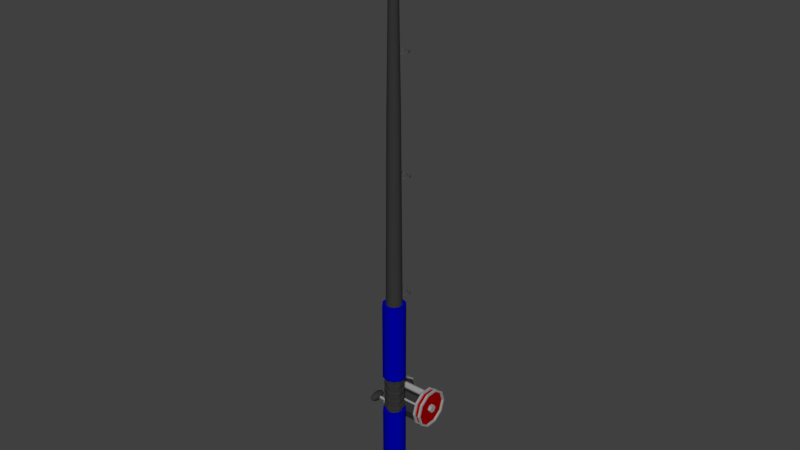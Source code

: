 # Source: fishing_pole_2.blend  (saved by Blender 2.79.0; exported with 4.5.12 LTS)
import bpy
from mathutils import Matrix  # noqa: F401  (used for matrix-valued properties, if any)

bpy.ops.wm.read_factory_settings(use_empty=True)
scene = bpy.context.scene
scene.name = 'Scene'

# ---- collections
col_collection_1 = bpy.data.collections.new('Collection 1'); scene.collection.children.link(col_collection_1)
col_collection_3 = bpy.data.collections.new('Collection 3'); scene.collection.children.link(col_collection_3)

# ---- materials (node trees are filled in below, after node groups)
mat_dgrey = bpy.data.materials.new('dgrey')
mat_dgrey.alpha_threshold = 0.0
mat_dgrey.use_transparent_shadow = False
mat_dgrey.diffuse_color = (0.03583, 0.03583, 0.03583, 1.0)
mat_dgrey.roughness = 0.5
mat_dred = bpy.data.materials.new('dred')
mat_dred.alpha_threshold = 0.0
mat_dred.use_transparent_shadow = False
mat_dred.diffuse_color = (0.3299, 0.0, 0.0, 1.0)
mat_dred.roughness = 0.5
mat_grey = bpy.data.materials.new('grey')
mat_grey.alpha_threshold = 0.0
mat_grey.use_transparent_shadow = False
mat_grey.diffuse_color = (0.3299, 0.3299, 0.3299, 1.0)
mat_grey.roughness = 0.5
mat_blue = bpy.data.materials.new('blue')
mat_blue.alpha_threshold = 0.0
mat_blue.use_transparent_shadow = False
mat_blue.diffuse_color = (0.0, 0.0005121, 0.3694, 1.0)
mat_blue.roughness = 0.5
mat_dgrey_001 = bpy.data.materials.new('dgrey.001')
mat_dgrey_001.alpha_threshold = 0.0
mat_dgrey_001.use_transparent_shadow = False
mat_dgrey_001.diffuse_color = (0.07837, 0.07837, 0.07837, 1.0)
mat_dgrey_001.roughness = 0.5

# ---- material node trees

# ---- world
world_world = bpy.data.worlds.new('World'); scene.world = world_world
world_world.color = (0.05088, 0.05088, 0.05088)
world_world.use_sun_shadow = False
world_world.sun_shadow_jitter_overblur = 0.0
world_world.cycles.sampling_method = 'MANUAL'

# ---- meshes
me_cylinder_003 = bpy.data.meshes.new('Cylinder.003')
me_cylinder_003.from_pydata([(0.76, -0.5084, -0.2143), (0.76, -0.5279, -0.2104), (0.7492, -0.5299, -0.1957), (0.7492, -0.5082, -0.2031), (0.7492, -0.5299, 0.06142), (0.76, -0.5279, 0.07611), (0.76, -0.5084, 0.08002), (0.7492, -0.5082, 0.06884), (0.76, -0.3229, -0.1729), (0.7492, -0.3231, -0.1618), (0.7492, -0.3014, -0.1616), (0.76, -0.3016, -0.1727), (0.76, -0.3229, 0.03862), (0.76, -0.3025, 0.03156), (0.7492, -0.3014, 0.01901), (0.7492, -0.3231, 0.02756), (0.7945, -0.5084, -0.2143), (0.8054, -0.5082, -0.2031), (0.8054, -0.5299, -0.1957), (0.7945, -0.5279, -0.2104), (0.7945, -0.5084, 0.08002), (0.7945, -0.5279, 0.07611), (0.8054, -0.5299, 0.06142), (0.8054, -0.5082, 0.06884), (0.7945, -0.3016, -0.1727), (0.8054, -0.3014, -0.1616), (0.8054, -0.3231, -0.1618), (0.7945, -0.3229, -0.1729), (0.7945, -0.3025, 0.03156), (0.7945, -0.3229, 0.03862), (0.8054, -0.3231, 0.02756), (0.8054, -0.3014, 0.01901), (0.7492, -0.6294, -0.1253), (0.76, -0.6314, -0.1372), (0.76, -0.6402, -0.1201), (0.7492, -0.6294, -0.008945), (0.76, -0.6402, -0.01418), (0.76, -0.6314, 0.002938), (0.8054, -0.6294, -0.008945), (0.7945, -0.6314, 0.002938), (0.7945, -0.6402, -0.01418), (0.8054, -0.6294, -0.1253), (0.7945, -0.6402, -0.1201), (0.7945, -0.6314, -0.1372), (0.749, -0.1518, -0.1931), (0.7598, -0.1523, -0.2043), (0.76, -0.1733, -0.1989), (0.7492, -0.1735, -0.1878), (0.7492, -0.1518, -0.05708), (0.7492, -0.1735, -0.04236), (0.76, -0.1725, -0.03084), (0.76, -0.154, -0.04199), (0.7944, -0.1523, -0.2043), (0.8052, -0.1518, -0.1931), (0.8054, -0.1735, -0.1878), (0.7945, -0.1733, -0.1989), (0.7945, -0.154, -0.04199), (0.7945, -0.1725, -0.03084), (0.8054, -0.1735, -0.04236), (0.8054, -0.1518, -0.05708), (0.7471, -0.01438, -0.2356), (0.7577, -0.003615, -0.2412), (0.7575, -0.02281, -0.2443), (0.7488, 0.03833, -0.1979), (0.76, 0.04806, -0.1916), (0.7597, 0.04795, -0.2044), (0.792, -0.02281, -0.2443), (0.7922, -0.003615, -0.2412), (0.8034, -0.01438, -0.2356), (0.7945, 0.04806, -0.1916), (0.805, 0.03833, -0.1979), (0.7942, 0.04795, -0.2044), (0.7624, -0.02345, -0.1967), (1.074, -0.02345, -0.1967), (0.7624, -0.05962, -0.2176), (1.074, -0.05962, -0.2176), (0.7624, -0.0958, -0.1967), (1.074, -0.0958, -0.1967), (0.7624, -0.0958, -0.1549), (1.074, -0.0958, -0.1549), (0.7624, -0.05962, -0.1341), (1.074, -0.05962, -0.1341), (0.7624, -0.02345, -0.1549), (1.074, -0.02345, -0.1549)], [], [(1, 19, 43, 33), (13, 28, 57, 50), (18, 22, 38, 41), (10, 14, 49, 47), (3, 7, 15, 9), (21, 5, 37, 39), (44, 48, 63, 60), (31, 25, 54, 58), (29, 12, 6, 20), (4, 2, 32, 35), (59, 53, 68, 70), (26, 30, 23, 17), (24, 11, 46, 55), (42, 40, 36, 34), (52, 45, 62, 66), (61, 65, 71, 67), (51, 56, 69, 64), (0, 1, 2, 3), (4, 5, 6, 7), (8, 9, 10, 11), (12, 13, 14, 15), (16, 17, 18, 19), (20, 21, 22, 23), (24, 25, 26, 27), (28, 29, 30, 31), (32, 33, 34), (35, 36, 37), (38, 39, 40), (41, 42, 43), (44, 45, 46, 47), (48, 49, 50, 51), (52, 53, 54, 55), (56, 57, 58, 59), (60, 61, 62), (63, 64, 65), (66, 67, 68), (69, 70, 71), (8, 0, 3, 9), (2, 4, 7, 3), (6, 12, 15, 7), (14, 10, 9, 15), (27, 8, 11, 24), (12, 29, 28, 13), (30, 26, 25, 31), (16, 27, 26, 17), (29, 20, 23, 30), (22, 18, 17, 23), (0, 16, 19, 1), (20, 6, 5, 21), (34, 36, 35, 32), (40, 42, 41, 38), (33, 43, 42, 34), (39, 37, 36, 40), (4, 35, 37, 5), (38, 22, 21, 39), (43, 19, 18, 41), (1, 33, 32, 2), (48, 44, 47, 49), (55, 46, 45, 52), (50, 57, 56, 51), (58, 54, 53, 59), (10, 47, 46, 11), (54, 25, 24, 55), (31, 58, 57, 28), (49, 14, 13, 50), (65, 61, 60, 63), (66, 62, 61, 67), (64, 69, 71, 65), (70, 68, 67, 71), (59, 70, 69, 56), (63, 48, 51, 64), (62, 45, 44, 60), (52, 66, 68, 53), (8, 27, 16, 0), (72, 73, 75, 74), (74, 75, 77, 76), (76, 77, 79, 78), (78, 79, 81, 80), (75, 73, 83, 81, 79, 77), (80, 81, 83, 82), (82, 83, 73, 72)])
me_cylinder_003.polygons.foreach_set('material_index', [2, 2, 2, 2, 2, 2, 2, 2, 2, 2, 2, 2, 2, 2, 2, 2, 2, 2, 2, 2, 2, 2, 2, 2, 2, 2, 2, 2, 2, 2, 2, 2, 2, 2, 2, 2, 2, 2, 2, 2, 2, 2, 2, 2, 2, 2, 2, 2, 2, 2, 2, 2, 2, 2, 2, 2, 2, 2, 2, 2, 2, 2, 2, 2, 2, 2, 2, 2, 2, 2, 2, 2, 2, 2, 2, 2, 2, 2, 2, 2, 2])
me_cylinder_003.materials.append(mat_dgrey)
me_cylinder_003.materials.append(mat_dred)
me_cylinder_003.materials.append(mat_grey)
me_cylinder_003.use_remesh_preserve_volume = False
me_cylinder_003.use_remesh_preserve_attributes = False
me_cylinder_003.use_mirror_vertex_groups = False
me_cylinder_003.update()
me_cylinder_001 = bpy.data.meshes.new('Cylinder.001')
me_cylinder_001.from_pydata([(-0.4277, 0.128, 6.213e-08), (0.4277, 0.128, -8.106e-10), (-0.4277, 0.02716, -0.3104), (0.4277, 0.02716, -0.3104), (-0.4277, -0.2368, -0.5022), (0.4277, -0.2368, -0.5022), (-0.4277, -0.5632, -0.5022), (0.4277, -0.5632, -0.5022), (-0.4277, -0.8272, -0.3104), (0.4277, -0.8272, -0.3104), (-0.4277, -0.928, 6.213e-08), (0.4277, -0.928, 3.066e-08), (-0.4277, -0.8272, 0.3104), (0.4277, -0.8272, 0.3104), (-0.4277, -0.5632, 0.5022), (0.4277, -0.5632, 0.5022), (-0.4277, -0.2368, 0.5022), (0.4277, -0.2368, 0.5022), (-0.4277, 0.02716, 0.3104), (0.4277, 0.02716, 0.3104), (-0.6672, 0.128, 6.213e-08), (-0.6672, 0.02716, -0.3104), (0.6672, 0.02716, -0.3104), (0.6672, 0.128, -8.106e-10), (-0.6672, -0.2368, -0.5022), (0.6672, -0.2368, -0.5022), (-0.6672, -0.5632, -0.5022), (0.6672, -0.5632, -0.5022), (-0.6672, -0.8272, -0.3104), (0.6672, -0.8272, -0.3104), (-0.6672, -0.928, 6.213e-08), (0.6672, -0.928, 3.066e-08), (-0.6672, -0.8272, 0.3104), (0.6672, -0.8272, 0.3104), (-0.6672, -0.5632, 0.5022), (0.6672, -0.5632, 0.5022), (-0.6672, -0.2368, 0.5022), (0.6672, -0.2368, 0.5022), (-0.6672, 0.02716, 0.3104), (0.6672, 0.02716, 0.3104), (-0.6033, 0.128, 6.213e-08), (-0.4915, 0.128, 6.213e-08), (-0.6033, -0.928, 6.213e-08), (-0.4915, -0.928, 6.213e-08), (-0.4915, -0.8272, 0.3104), (-0.6033, -0.8272, 0.3104), (-0.6033, -0.5632, 0.5022), (-0.4915, -0.5632, 0.5022), (-0.4915, 0.02716, -0.3104), (-0.6033, 0.02716, -0.3104), (-0.6033, -0.2368, -0.5022), (-0.4915, -0.2368, -0.5022), (-0.4915, -0.2368, 0.5022), (-0.6033, -0.2368, 0.5022), (-0.6033, 0.02716, 0.3104), (-0.4915, 0.02716, 0.3104), (-0.4915, -0.5632, -0.5022), (-0.6033, -0.5632, -0.5022), (-0.6033, -0.8272, -0.3104), (-0.4915, -0.8272, -0.3104), (0.4915, -0.928, 3.066e-08), (0.6033, -0.928, 3.066e-08), (0.6033, -0.8272, 0.3104), (0.4915, -0.8272, 0.3104), (0.4915, -0.5632, -0.5022), (0.6033, -0.5632, -0.5022), (0.6033, -0.8272, -0.3104), (0.4915, -0.8272, -0.3104), (0.4915, -0.2368, 0.5022), (0.6033, -0.2368, 0.5022), (0.6033, 0.02716, 0.3104), (0.4915, 0.02716, 0.3104), (0.4915, 0.02716, -0.3104), (0.6033, 0.02716, -0.3104), (0.6033, -0.2368, -0.5022), (0.4915, -0.2368, -0.5022), (0.6033, -0.5632, 0.5022), (0.4915, -0.5632, 0.5022), (0.6033, 0.128, -8.106e-10), (0.4915, 0.128, -8.106e-10), (-0.4277, 0.1808, 6.835e-08), (-0.4277, 0.06988, -0.3414), (0.4277, 0.06988, -0.3414), (0.4277, 0.1808, -8.907e-10), (-0.6033, -0.8699, 0.3414), (-0.6033, -0.9808, 6.835e-08), (-0.4277, -0.2205, -0.5524), (0.4277, -0.2205, -0.5524), (-0.6033, 0.06988, -0.3414), (-0.6033, 0.1808, 6.835e-08), (-0.4277, -0.5795, -0.5524), (0.4277, -0.5795, -0.5524), (-0.6033, -0.2205, 0.5524), (-0.6033, -0.5795, 0.5524), (-0.4277, -0.8699, -0.3414), (0.4277, -0.8699, -0.3414), (-0.6033, -0.5795, -0.5524), (-0.6033, -0.2205, -0.5524), (-0.4277, -0.9808, 6.835e-08), (0.4277, -0.9808, 3.373e-08), (-0.6033, 0.06988, 0.3414), (-0.4277, -0.8699, 0.3414), (0.4277, -0.8699, 0.3414), (-0.4915, -0.2205, -0.5524), (-0.4915, 0.06988, -0.3414), (-0.4277, -0.5795, 0.5524), (0.4277, -0.5795, 0.5524), (-0.4915, 0.06988, 0.3414), (-0.4915, -0.2205, 0.5524), (-0.4277, -0.2205, 0.5524), (0.4277, -0.2205, 0.5524), (-0.4277, 0.06988, 0.3414), (0.4277, 0.06988, 0.3414), (-0.6033, -0.8699, -0.3414), (-0.6672, 0.1808, 6.835e-08), (-0.6672, 0.06988, -0.3414), (0.6672, 0.06988, -0.3414), (0.6672, 0.1808, -8.907e-10), (-0.6672, -0.2205, -0.5524), (0.6672, -0.2205, -0.5524), (-0.6672, -0.5795, -0.5524), (0.6672, -0.5795, -0.5524), (-0.6672, -0.8699, -0.3414), (0.6672, -0.8699, -0.3414), (-0.6672, -0.9808, 6.835e-08), (0.6672, -0.9808, 3.373e-08), (-0.6672, -0.8699, 0.3414), (0.6672, -0.8699, 0.3414), (-0.6672, -0.5795, 0.5524), (0.6672, -0.5795, 0.5524), (-0.6672, -0.2205, 0.5524), (0.6672, -0.2205, 0.5524), (-0.6672, 0.06988, 0.3414), (0.6672, 0.06988, 0.3414), (0.6033, -0.9808, 3.373e-08), (0.4915, -0.8699, 0.3414), (-0.4915, -0.5795, -0.5524), (0.6033, -0.5795, -0.5524), (0.4915, -0.8699, -0.3414), (0.6033, -0.2205, 0.5524), (0.4915, 0.06988, 0.3414), (-0.4915, -0.8699, 0.3414), (0.6033, 0.06988, -0.3414), (0.4915, -0.2205, -0.5524), (0.4915, -0.5795, 0.5524), (0.4915, 0.1808, -8.907e-10), (-0.4915, -0.8699, -0.3414), (-0.4915, -0.9808, 6.835e-08), (-0.4915, -0.5795, 0.5524), (-0.4915, 0.1808, 6.835e-08), (0.4915, -0.9808, 3.373e-08), (0.6033, -0.8699, 0.3414), (0.4915, -0.5795, -0.5524), (0.6033, -0.8699, -0.3414), (0.4915, -0.2205, 0.5524), (0.6033, 0.06988, 0.3414), (0.4915, 0.06988, -0.3414), (0.6033, -0.2205, -0.5524), (0.6033, -0.5795, 0.5524), (0.6033, 0.1808, -8.907e-10), (-0.5, -0.3, 0.4), (0.5, -0.3, 0.4), (-0.5, -0.3293, 0.3293), (0.5, -0.3293, 0.3293), (-0.5, -0.4, 0.3), (0.5, -0.4, 0.3), (-0.5, -0.4707, 0.3293), (0.5, -0.4707, 0.3293), (-0.5, -0.5, 0.4), (0.5, -0.5, 0.4), (-0.5, -0.4707, 0.4707), (0.5, -0.4707, 0.4707), (-0.5, -0.4, 0.5), (0.5, -0.4, 0.5), (-0.5, -0.3293, 0.4707), (0.5, -0.3293, 0.4707), (-0.5, -0.23, -1.321e-08), (0.5, -0.23, 1.321e-08), (-0.5, -0.2798, -0.1237), (0.5, -0.2798, -0.1237), (-0.5, -0.4, -0.175), (0.5, -0.4, -0.175), (-0.5, -0.5202, -0.1237), (0.5, -0.5202, -0.1237), (-0.5, -0.57, 2.087e-09), (0.5, -0.57, 2.851e-08), (-0.5, -0.5202, 0.1237), (0.5, -0.5202, 0.1237), (-0.5, -0.4, 0.175), (0.5, -0.4, 0.175), (-0.5, -0.2798, 0.1237), (0.5, -0.2798, 0.1237), (0.5, -0.7293, 0.07071), (-0.5, -0.7293, 0.07071), (0.5, -0.8, 0.1), (-0.5, -0.8, 0.1), (0.5, -0.8707, 0.07071), (-0.5, -0.8707, 0.07071), (0.5, -0.9, 1.629e-08), (-0.5, -0.9, 1.192e-09), (0.5, -0.8707, -0.07071), (-0.5, -0.8707, -0.07071), (0.5, -0.8, -0.1), (-0.5, -0.8, -0.1), (0.5, -0.7293, -0.07071), (-0.5, -0.7293, -0.07071), (0.5, -0.7, 7.55e-09), (-0.5, -0.7, -7.55e-09), (-0.6033, 0.0438, 0.2591), (-0.6672, 0.0438, 0.2591), (0.6672, 0.0438, 0.2591), (-0.4915, 0.0438, 0.2591), (0.4915, 0.0438, 0.2591), (0.6033, 0.0438, 0.2591), (-0.6033, 0.08818, 0.285), (-0.4277, 0.08818, 0.285), (0.4277, 0.08818, 0.285), (-0.6672, 0.08818, 0.285), (0.6672, 0.08818, 0.285), (-0.4915, 0.08818, 0.285), (0.4915, 0.08818, 0.285), (0.6033, 0.08818, 0.285), (-0.6033, -0.5025, -0.5022), (-0.6672, -0.5025, -0.5022), (0.6672, -0.5025, -0.5022), (-0.4915, -0.5025, -0.5022), (0.4915, -0.5025, -0.5022), (0.6033, -0.5025, -0.5022), (-0.4277, -0.5128, -0.5524), (0.4277, -0.5128, -0.5524), (-0.6033, -0.5128, -0.5524), (-0.6672, -0.5128, -0.5524), (0.6672, -0.5128, -0.5524), (-0.4915, -0.5128, -0.5524), (0.4915, -0.5128, -0.5524), (0.6033, -0.5128, -0.5524), (-0.3942, -0.2346, -0.5091), (0.3942, -0.2346, -0.5091), (-0.3942, 0.03308, -0.3146), (0.3942, 0.03308, -0.3146), (-0.3942, 0.1353, 6.299e-08), (0.3942, 0.1353, -8.209e-10), (0.3942, -0.504, -0.5091), (-0.3942, 0.04995, 0.2627), (0.3942, 0.04995, 0.2627), (-0.3942, -0.504, -0.5091), (-0.6092, 0.128, 6.213e-08), (-0.6092, 0.02716, -0.3104), (0.6092, 0.02716, -0.3104), (0.6092, 0.128, -8.106e-10), (-0.6092, -0.2368, -0.5022), (0.6092, -0.2368, -0.5022), (-0.6092, -0.5025, -0.5022), (-0.6092, -0.5632, -0.5022), (0.6092, -0.5025, -0.5022), (-0.6092, -0.8272, -0.3104), (0.6092, -0.8272, -0.3104), (0.6092, -0.5632, -0.5022), (-0.6092, -0.928, 6.213e-08), (0.6092, -0.928, 3.066e-08), (-0.6092, -0.8272, 0.3104), (0.6092, -0.8272, 0.3104), (-0.6092, -0.5632, 0.5022), (0.6092, -0.5632, 0.5022), (-0.6092, -0.2368, 0.5022), (0.6092, -0.2368, 0.5022), (-0.6092, 0.02716, 0.3104), (0.6092, 0.02716, 0.3104), (-0.6092, 0.0438, 0.2591), (0.6092, 0.0438, 0.2591), (0.464, -0.809, -0.06979), (0.464, -0.809, 0.06979), (0.4639, -0.6045, -0.1981), (0.4639, -0.6045, 0.1981), (0.4639, -0.4599, -0.2277), (0.4639, -0.4599, 0.2277), (0.4639, -0.243, -0.2277), (0.4639, -0.243, 0.2277), (0.4639, -0.06083, -0.1175), (0.4639, -0.06083, 0.1175), (0.6007, -0.4145, -0.06712), (0.8537, -0.4145, -0.06712), (0.6007, -0.4653, -0.1552), (0.8537, -0.4653, -0.1552), (0.6007, -0.567, -0.1552), (0.8537, -0.567, -0.1552), (0.6007, -0.6179, -0.06712), (0.8537, -0.6179, -0.06712), (0.6007, -0.567, 0.02098), (0.8537, -0.567, 0.02098), (0.6007, -0.4653, 0.02098), (0.8537, -0.4653, 0.02098), (-0.377, 0.128, 6.213e-08), (-0.377, 0.02716, -0.3104), (0.377, 0.02716, -0.3104), (0.377, 0.128, -8.106e-10), (-0.377, -0.2368, -0.5022), (0.377, -0.2368, -0.5022), (-0.377, -0.5632, -0.5022), (0.377, -0.5632, -0.5022), (-0.377, -0.8272, -0.3104), (0.377, -0.8272, -0.3104), (-0.377, -0.928, 6.213e-08), (0.377, -0.928, 3.066e-08), (-0.377, -0.8272, 0.3104), (0.377, -0.8272, 0.3104), (-0.377, -0.5632, 0.5022), (0.377, -0.5632, 0.5022), (-0.377, -0.2368, 0.5022), (0.377, -0.2368, 0.5022), (-0.377, 0.02716, 0.3104), (0.377, 0.02716, 0.3104), (-0.7061, -0.2817, 0.0), (-0.575, -0.2817, 0.0), (-0.7061, -0.3409, -0.1025), (-0.575, -0.3409, -0.1025), (-0.7061, -0.4592, -0.1025), (-0.575, -0.4592, -0.1025), (-0.7061, -0.5183, 1.194e-08), (-0.575, -0.5183, 1.194e-08), (-0.7061, -0.4591, 0.1025), (-0.575, -0.4591, 0.1025), (-0.7061, -0.3409, 0.1025), (-0.575, -0.3409, 0.1025), (0.7167, -0.7716, -0.05249), (0.6792, -0.809, -0.06979), (0.6792, -0.809, 0.06979), (0.7167, -0.7716, 0.05249), (0.6791, -0.6045, -0.1981), (0.7166, -0.6045, -0.1573), (0.7166, -0.6045, 0.1573), (0.6791, -0.6045, 0.1981), (0.6791, -0.4599, -0.2277), (0.7166, -0.4599, -0.1869), (0.7166, -0.4599, 0.1869), (0.6791, -0.4599, 0.2277), (0.6791, -0.243, -0.2277), (0.7166, -0.243, -0.1869), (0.7166, -0.243, 0.1869), (0.6791, -0.243, 0.2277), (0.7166, -0.09828, -0.09937), (0.6791, -0.06083, -0.1175), (0.7166, -0.09828, 0.09937), (0.6791, -0.06083, 0.1175)], [(87, 5), (4, 86), (273, 272), (275, 274), (277, 276)], [(52, 55, 54, 53), (32, 30, 124, 126), (47, 52, 53, 46), (27, 224, 254, 257), (225, 51, 103, 233), (8, 10, 98, 94), (29, 31, 125, 123), (48, 51, 50, 49), (222, 57, 96, 230), (5, 7, 299, 297), (2, 0, 292, 293), (30, 28, 122, 124), (34, 36, 264, 262), (44, 47, 46, 45), (9, 7, 91, 95), (27, 29, 123, 121), (6, 8, 94, 90), (28, 26, 120, 122), (46, 53, 92, 93), (224, 27, 121, 232), (49, 50, 97, 88), (6, 90, 91, 7), (62, 61, 134, 151), (223, 24, 118, 231), (211, 55, 107, 219), (229, 91, 90, 228), (60, 63, 135, 150), (22, 25, 119, 116), (40, 49, 88, 89), (66, 65, 137, 153), (24, 21, 115, 118), (0, 2, 3, 1), (64, 67, 138, 152), (59, 43, 42, 58), (23, 22, 116, 117), (41, 48, 49, 40), (2, 4, 5, 3), (70, 69, 139, 155), (211, 41, 40, 208), (43, 44, 45, 42), (21, 20, 114, 115), (56, 59, 58, 57), (42, 45, 84, 85), (225, 56, 57, 222), (68, 71, 140, 154), (72, 79, 78, 73), (4, 6, 7, 5), (68, 77, 76, 69), (47, 44, 141, 148), (226, 75, 74, 227), (74, 73, 142, 157), (212, 71, 70, 213), (229, 228, 245, 242), (60, 67, 66, 61), (43, 59, 146, 147), (77, 63, 62, 76), (216, 83, 241, 244), (75, 72, 73, 74), (72, 75, 143, 156), (71, 68, 69, 70), (57, 58, 113, 96), (67, 64, 65, 66), (58, 42, 85, 113), (63, 60, 61, 62), (81, 86, 103, 104), (109, 111, 107, 108), (228, 90, 136, 233), (90, 94, 146, 136), (96, 113, 122, 120), (151, 134, 125, 127), (92, 100, 132, 130), (153, 137, 121, 123), (155, 139, 131, 133), (88, 97, 118, 115), (84, 93, 128, 126), (157, 142, 116, 119), (158, 151, 127, 129), (113, 85, 124, 122), (214, 89, 114, 217), (134, 153, 123, 125), (221, 155, 133, 218), (230, 96, 120, 231), (93, 92, 130, 128), (89, 88, 115, 114), (235, 157, 119, 232), (139, 158, 129, 131), (142, 159, 117, 116), (85, 84, 126, 124), (105, 109, 108, 148), (101, 105, 148, 141), (94, 98, 147, 146), (80, 81, 104, 149), (215, 80, 149, 219), (98, 101, 141, 147), (82, 83, 145, 156), (110, 106, 144, 154), (229, 87, 143, 234), (216, 112, 140, 220), (99, 95, 138, 150), (106, 102, 135, 144), (87, 82, 156, 143), (112, 110, 154, 140), (95, 91, 152, 138), (102, 99, 150, 135), (11, 9, 95, 99), (53, 54, 100, 92), (31, 33, 127, 125), (208, 40, 89, 214), (79, 72, 156, 145), (34, 32, 126, 128), (10, 12, 101, 98), (73, 78, 159, 142), (52, 47, 148, 108), (33, 35, 129, 127), (13, 11, 99, 102), (77, 68, 154, 144), (36, 34, 128, 130), (51, 48, 104, 103), (69, 76, 158, 139), (48, 41, 149, 104), (35, 37, 131, 129), (12, 14, 105, 101), (226, 64, 152, 234), (38, 36, 130, 132), (15, 13, 102, 106), (227, 74, 157, 235), (44, 43, 147, 141), (37, 39, 133, 131), (55, 52, 108, 107), (212, 79, 145, 220), (209, 38, 132, 217), (14, 16, 109, 105), (213, 70, 155, 221), (210, 23, 117, 218), (17, 15, 106, 110), (67, 60, 150, 138), (45, 46, 93, 84), (61, 66, 153, 134), (16, 18, 111, 109), (63, 77, 144, 135), (59, 56, 136, 146), (19, 17, 110, 112), (76, 62, 151, 158), (216, 215, 111, 112), (160, 161, 163, 162), (162, 163, 165, 164), (164, 165, 167, 166), (166, 167, 169, 168), (168, 169, 171, 170), (170, 171, 173, 172), (193, 192, 206, 207), (172, 173, 175, 174), (174, 175, 161, 160), (195, 194, 192, 193), (176, 177, 179, 178), (178, 179, 181, 180), (180, 181, 183, 182), (182, 183, 185, 184), (184, 185, 187, 186), (186, 187, 189, 188), (197, 196, 194, 195), (188, 189, 191, 190), (190, 191, 177, 176), (199, 198, 196, 197), (201, 200, 198, 199), (203, 202, 200, 201), (205, 204, 202, 203), (207, 206, 204, 205), (18, 0, 1, 19), (19, 112, 111, 18), (83, 82, 239, 241), (39, 210, 218, 133), (78, 213, 221, 159), (20, 209, 217, 114), (71, 212, 220, 140), (54, 208, 214, 100), (83, 216, 220, 145), (111, 215, 219, 107), (159, 221, 218, 117), (100, 214, 217, 132), (79, 212, 213, 78), (55, 211, 208, 54), (41, 211, 219, 149), (65, 227, 235, 137), (75, 226, 234, 143), (91, 229, 234, 152), (137, 235, 232, 121), (97, 230, 231, 118), (86, 228, 233, 103), (64, 226, 227, 65), (51, 225, 222, 50), (82, 87, 237, 239), (26, 223, 231, 120), (25, 224, 232, 119), (50, 222, 230, 97), (56, 225, 233, 136), (237, 236, 238, 239), (239, 238, 240, 241), (241, 240, 243, 244), (237, 242, 245, 236), (228, 86, 236, 245), (86, 81, 238, 236), (80, 215, 243, 240), (81, 80, 240, 238), (87, 229, 242, 237), (215, 216, 244, 243), (248, 249, 269, 267, 265, 263, 261, 259, 256, 257, 254, 251), (246, 247, 250, 252, 253, 255, 258, 260, 262, 264, 266, 268), (29, 27, 257, 256), (20, 21, 247, 246), (37, 35, 263, 265), (28, 30, 258, 255), (22, 23, 249, 248), (38, 209, 268, 266), (36, 38, 266, 264), (31, 29, 256, 259), (21, 24, 250, 247), (23, 210, 269, 249), (39, 37, 265, 267), (30, 32, 260, 258), (25, 22, 248, 251), (209, 20, 246, 268), (33, 31, 259, 261), (223, 26, 253, 252), (210, 39, 267, 269), (32, 34, 262, 260), (224, 25, 251, 254), (35, 33, 261, 263), (24, 223, 252, 250), (26, 28, 255, 253), (330, 329, 333, 334), (325, 326, 271, 270), (331, 273, 271, 326), (329, 330, 327, 324), (328, 272, 274, 332), (275, 335, 339, 277), (332, 274, 276, 336), (273, 331, 335, 275), (278, 279, 343, 341), (334, 333, 337, 338), (336, 276, 278, 341), (277, 339, 343, 279), (338, 337, 340, 342), (280, 281, 283, 282), (282, 283, 285, 284), (284, 285, 287, 286), (286, 287, 289, 288), (283, 281, 291, 289, 287, 285), (288, 289, 291, 290), (290, 291, 281, 280), (280, 282, 284, 286, 288, 290), (294, 297, 299, 301, 303, 305, 307, 309, 311, 295), (292, 310, 308, 306, 304, 302, 300, 298, 296, 293), (15, 17, 309, 307), (1, 3, 294, 295), (12, 10, 302, 304), (11, 13, 305, 303), (8, 6, 298, 300), (18, 16, 308, 310), (7, 9, 301, 299), (17, 19, 311, 309), (4, 2, 293, 296), (14, 12, 304, 306), (3, 5, 297, 294), (13, 15, 307, 305), (10, 8, 300, 302), (0, 18, 310, 292), (9, 11, 303, 301), (19, 1, 295, 311), (6, 4, 296, 298), (16, 14, 306, 308), (312, 313, 315, 314), (314, 315, 317, 316), (316, 317, 319, 318), (318, 319, 321, 320), (320, 321, 323, 322), (322, 323, 313, 312), (312, 314, 316, 318, 320, 322), (325, 328, 329, 324), (331, 326, 327, 330), (326, 325, 324, 327), (333, 329, 328, 332), (330, 334, 335, 331), (332, 336, 337, 333), (339, 335, 334, 338), (342, 340, 341, 343), (338, 342, 343, 339), (336, 341, 340, 337), (272, 328, 325, 270)])
me_cylinder_001.polygons.foreach_set('material_index', [1, 2, 1, 2, 2, 2, 2, 1, 2, 2, 2, 2, 2, 1, 2, 2, 2, 2, 2, 2, 2, 2, 2, 2, 2, 2, 2, 2, 2, 2, 2, 2, 2, 1, 2, 1, 2, 2, 1, 1, 2, 1, 2, 1, 2, 1, 2, 1, 2, 1, 2, 1, 2, 1, 2, 1, 2, 1, 2, 1, 2, 1, 2, 1, 2, 2, 2, 2, 2, 2, 2, 2, 2, 2, 2, 2, 2, 2, 2, 2, 2, 2, 2, 2, 2, 2, 2, 2, 2, 2, 2, 2, 2, 2, 2, 2, 2, 2, 2, 2, 2, 2, 2, 2, 2, 2, 2, 2, 2, 2, 2, 2, 2, 2, 2, 2, 2, 2, 2, 2, 2, 2, 2, 2, 2, 2, 2, 2, 2, 2, 2, 2, 2, 2, 2, 2, 2, 2, 2, 2, 2, 2, 2, 2, 2, 2, 2, 2, 2, 2, 2, 2, 2, 2, 0, 0, 0, 0, 0, 0, 2, 0, 0, 2, 2, 2, 2, 2, 2, 2, 2, 2, 2, 2, 2, 2, 2, 2, 2, 2, 1, 1, 2, 2, 2, 2, 2, 2, 2, 1, 1, 2, 2, 2, 2, 2, 0, 0, 0, 0, 2, 2, 2, 2, 2, 2, 1, 1, 2, 2, 2, 2, 2, 2, 2, 2, 2, 2, 2, 2, 2, 2, 2, 2, 2, 2, 2, 2, 2, 2, 0, 0, 0, 0, 0, 0, 0, 0, 0, 0, 0, 0, 0, 0, 0, 0, 0, 0, 0, 0, 2, 0, 0, 0, 2, 0, 0, 0, 0, 0, 0, 2, 0, 2, 0, 0, 2, 0, 2, 2, 0, 2, 2, 2, 2, 2, 2, 2, 0, 0, 0, 0, 0, 0, 0, 0, 0, 0, 0])
me_cylinder_001.materials.append(mat_dgrey)
me_cylinder_001.materials.append(mat_dred)
me_cylinder_001.materials.append(mat_grey)
me_cylinder_001.use_remesh_preserve_volume = False
me_cylinder_001.use_remesh_preserve_attributes = False
me_cylinder_001.use_mirror_vertex_groups = False
me_cylinder_001.update()
me_cylinder = bpy.data.meshes.new('Cylinder')
me_cylinder.from_pydata([(0.0, 1.0, -3.602), (0.0, 1.0, 10.81), (0.5878, 0.809, -3.602), (0.5878, 0.809, 10.81), (0.9511, 0.309, -3.602), (0.9511, 0.309, 10.81), (0.9511, -0.309, -3.602), (0.9511, -0.309, 10.81), (0.5878, -0.809, -3.602), (0.5878, -0.809, 10.81), (-8.742e-08, -1.0, -3.602), (-8.742e-08, -1.0, 10.81), (-0.5878, -0.809, -3.602), (-0.5878, -0.809, 10.81), (-0.9511, -0.309, -3.602), (-0.9511, -0.309, 10.81), (-0.9511, 0.309, -3.602), (-0.9511, 0.309, 10.81), (-0.5878, 0.809, -3.602), (-0.5878, 0.809, 10.81), (7.153e-09, 0.7, -4.002), (0.4114, 0.5663, -4.002), (0.6657, 0.2163, -4.002), (0.6657, -0.2163, -4.002), (0.4114, -0.5663, -4.002), (-5.404e-08, -0.7, -4.002), (-0.4114, -0.5663, -4.002), (-0.6657, -0.2163, -4.002), (-0.6657, 0.2163, -4.002), (-0.4114, 0.5663, -4.002), (0.0, 1.0, -3.002), (0.5878, 0.809, -3.002), (0.9511, 0.309, -3.002), (0.9511, -0.309, -3.002), (0.5878, -0.809, -3.002), (-8.742e-08, -1.0, -3.002), (-0.5878, -0.809, -3.002), (-0.9511, -0.309, -3.002), (-0.9511, 0.309, -3.002), (-0.5878, 0.809, -3.002), (0.0, 1.0, -2.192), (0.5878, 0.809, -2.192), (0.9511, 0.309, -2.192), (0.9511, -0.309, -2.192), (0.5878, -0.809, -2.192), (-8.742e-08, -1.0, -2.192), (-0.5878, -0.809, -2.192), (-0.9511, -0.309, -2.192), (-0.9511, 0.309, -2.192), (-0.5878, 0.809, -2.192), (0.0, 1.0, 15.61), (0.5878, 0.809, 15.61), (0.9511, 0.309, 15.61), (0.9511, -0.309, 15.61), (0.5878, -0.809, 15.61), (-8.742e-08, -1.0, 15.61), (-0.5878, -0.809, 15.61), (-0.9511, -0.309, 15.61), (-0.9511, 0.309, 15.61), (-0.5878, 0.809, 15.61), (-3.755e-09, 1.44, 10.81), (0.8464, 1.165, 10.81), (1.37, 0.445, 10.81), (1.37, -0.445, 10.81), (0.8464, -1.165, 10.81), (-1.296e-07, -1.44, 10.81), (-0.8464, -1.165, 10.81), (-1.37, -0.445, 10.81), (-1.37, 0.445, 10.81), (-0.8464, 1.165, 10.81), (-3.755e-09, 1.44, -2.192), (0.8464, 1.165, -2.192), (1.37, 0.445, -2.192), (1.37, -0.445, -2.192), (0.8464, -1.165, -2.192), (-1.296e-07, -1.44, -2.192), (-0.8464, -1.165, -2.192), (-1.37, -0.445, -2.192), (-1.37, 0.445, -2.192), (-0.8464, 1.165, -2.192), (0.0, 1.0, 25.61), (0.5878, 0.809, 25.61), (0.9511, 0.309, 25.61), (0.9511, -0.309, 25.61), (0.5878, -0.809, 25.61), (-8.742e-08, -1.0, 25.61), (-0.5878, -0.809, 25.61), (-0.9511, -0.309, 25.61), (-0.9511, 0.309, 25.61), (-0.5878, 0.809, 25.61), (-3.755e-09, 1.44, 15.61), (0.8464, 1.165, 15.61), (1.37, 0.445, 15.61), (1.37, -0.445, 15.61), (0.8464, -1.165, 15.61), (-1.296e-07, -1.44, 15.61), (-0.8464, -1.165, 15.61), (-1.37, -0.445, 15.61), (-1.37, 0.445, 15.61), (-0.8464, 1.165, 15.61), (-3.755e-09, 1.44, 25.61), (0.8464, 1.165, 25.61), (1.37, 0.445, 25.61), (1.37, -0.445, 25.61), (0.8464, -1.165, 25.61), (-1.296e-07, -1.44, 25.61), (-0.8464, -1.165, 25.61), (-1.37, -0.445, 25.61), (-1.37, 0.445, 25.61), (-0.8464, 1.165, 25.61), (8.121e-09, 0.425, 73.0), (0.2498, 0.3438, 73.0), (0.4042, 0.1313, 73.0), (0.4042, -0.1313, 73.0), (0.2498, -0.3438, 73.0), (-2.903e-08, -0.425, 73.0), (-0.2498, -0.3438, 73.0), (-0.4042, -0.1313, 73.0), (-0.4042, 0.1313, 73.0), (-0.2498, 0.3438, 73.0), (-0.5878, -0.809, 11.34), (-0.5878, -0.809, 11.87), (-0.5878, -0.809, 12.41), (-0.5878, -0.809, 12.94), (-0.5878, -0.809, 13.47), (-0.5878, -0.809, 14.01), (-0.5878, -0.809, 14.54), (-0.5878, -0.809, 15.07), (-0.9511, -0.309, 15.07), (-0.9511, -0.309, 14.54), (-0.9511, -0.309, 14.01), (-0.9511, -0.309, 13.47), (-0.9511, -0.309, 12.94), (-0.9511, -0.309, 12.41), (-0.9511, -0.309, 11.87), (-0.9511, -0.309, 11.34), (-8.742e-08, -1.0, 11.34), (-8.742e-08, -1.0, 11.87), (-8.742e-08, -1.0, 12.41), (-8.742e-08, -1.0, 12.94), (-8.742e-08, -1.0, 13.47), (-8.742e-08, -1.0, 14.01), (-8.742e-08, -1.0, 14.54), (-8.742e-08, -1.0, 15.07), (0.5878, -0.809, 11.34), (0.5878, -0.809, 11.87), (0.5878, -0.809, 12.41), (0.5878, -0.809, 12.94), (0.5878, -0.809, 13.47), (0.5878, -0.809, 14.01), (0.5878, -0.809, 14.54), (0.5878, -0.809, 15.07), (0.9511, -0.309, 11.34), (0.9511, -0.309, 11.87), (0.9511, -0.309, 12.41), (0.9511, -0.309, 12.94), (0.9511, -0.309, 13.47), (0.9511, -0.309, 14.01), (0.9511, -0.309, 14.54), (0.9511, -0.309, 15.07), (0.0, 1.0, 11.34), (0.0, 1.0, 11.87), (0.0, 1.0, 12.41), (0.0, 1.0, 12.94), (0.0, 1.0, 13.47), (0.0, 1.0, 14.01), (0.0, 1.0, 14.54), (0.0, 1.0, 15.07), (0.5878, 0.809, 15.07), (0.5878, 0.809, 14.54), (0.5878, 0.809, 14.01), (0.5878, 0.809, 13.47), (0.5878, 0.809, 12.94), (0.5878, 0.809, 12.41), (0.5878, 0.809, 11.87), (0.5878, 0.809, 11.34), (0.9511, 0.309, 11.34), (0.9511, 0.309, 11.87), (0.9511, 0.309, 12.41), (0.9511, 0.309, 12.94), (0.9511, 0.309, 13.47), (0.9511, 0.309, 14.01), (0.9511, 0.309, 14.54), (0.9511, 0.309, 15.07), (-0.5878, 0.809, 11.34), (-0.5878, 0.809, 11.87), (-0.5878, 0.809, 12.41), (-0.5878, 0.809, 12.94), (-0.5878, 0.809, 13.47), (-0.5878, 0.809, 14.01), (-0.5878, 0.809, 14.54), (-0.5878, 0.809, 15.07), (-0.9511, 0.309, 11.34), (-0.9511, 0.309, 11.87), (-0.9511, 0.309, 12.41), (-0.9511, 0.309, 12.94), (-0.9511, 0.309, 13.47), (-0.9511, 0.309, 14.01), (-0.9511, 0.309, 14.54), (-0.9511, 0.309, 15.07), (-0.7347, -1.011, 11.34), (-0.7347, -1.011, 11.87), (-0.7347, -1.011, 12.41), (-0.7347, -1.011, 12.94), (-0.7347, -1.011, 13.47), (-0.7347, -1.011, 14.01), (-0.7347, -1.011, 14.54), (-0.7347, -1.011, 15.07), (-1.189, -0.3863, 15.07), (-1.189, -0.3863, 14.54), (-1.189, -0.3863, 14.01), (-1.189, -0.3863, 13.47), (-1.189, -0.3863, 12.94), (-1.189, -0.3863, 12.41), (-1.189, -0.3863, 11.87), (-1.189, -0.3863, 11.34), (-1.093e-07, -1.25, 11.34), (-1.093e-07, -1.25, 11.87), (-1.093e-07, -1.25, 12.41), (-1.093e-07, -1.25, 12.94), (-1.093e-07, -1.25, 13.47), (-1.093e-07, -1.25, 14.01), (-1.093e-07, -1.25, 14.54), (-1.093e-07, -1.25, 15.07), (0.7347, -1.011, 11.34), (0.7347, -1.011, 11.87), (0.7347, -1.011, 12.41), (0.7347, -1.011, 12.94), (0.7347, -1.011, 13.47), (0.7347, -1.011, 14.01), (0.7347, -1.011, 14.54), (0.7347, -1.011, 15.07), (1.189, -0.3863, 11.34), (1.189, -0.3863, 11.87), (1.189, -0.3863, 12.41), (1.189, -0.3863, 12.94), (1.189, -0.3863, 13.47), (1.189, -0.3863, 14.01), (1.189, -0.3863, 14.54), (1.189, -0.3863, 15.07), (0.0, 1.25, 11.34), (0.0, 1.25, 11.87), (0.0, 1.25, 12.41), (0.0, 1.25, 12.94), (0.0, 1.25, 13.47), (0.0, 1.25, 14.01), (0.0, 1.25, 14.54), (0.0, 1.25, 15.07), (0.7347, 1.011, 15.07), (0.7347, 1.011, 14.54), (0.7347, 1.011, 14.01), (0.7347, 1.011, 13.47), (0.7347, 1.011, 12.94), (0.7347, 1.011, 12.41), (0.7347, 1.011, 11.87), (0.7347, 1.011, 11.34), (1.189, 0.3863, 11.34), (1.189, 0.3863, 11.87), (1.189, 0.3863, 12.41), (1.189, 0.3863, 12.94), (1.189, 0.3863, 13.47), (1.189, 0.3863, 14.01), (1.189, 0.3863, 14.54), (1.189, 0.3863, 15.07), (-0.7347, 1.011, 11.34), (-0.7347, 1.011, 11.87), (-0.7347, 1.011, 12.41), (-0.7347, 1.011, 12.94), (-0.7347, 1.011, 13.47), (-0.7347, 1.011, 14.01), (-0.7347, 1.011, 14.54), (-0.7347, 1.011, 15.07), (-1.189, 0.3863, 11.34), (-1.189, 0.3863, 11.87), (-1.189, 0.3863, 12.41), (-1.189, 0.3863, 12.94), (-1.189, 0.3863, 13.47), (-1.189, 0.3863, 14.01), (-1.189, 0.3863, 14.54), (-1.189, 0.3863, 15.07), (-3.755e-09, 1.44, 15.61), (0.8464, 1.165, 15.61), (1.37, 0.445, 15.61), (1.37, -0.445, 15.61), (0.8464, -1.165, 15.61), (-1.296e-07, -1.44, 15.61), (-0.8464, -1.165, 15.61), (-1.37, -0.445, 15.61), (-1.37, 0.445, 15.61), (-0.8464, 1.165, 15.61), (-3.755e-09, 1.44, 25.61), (0.8464, 1.165, 25.61), (1.37, 0.445, 25.61), (1.37, -0.445, 25.61), (0.8464, -1.165, 25.61), (-1.296e-07, -1.44, 25.61), (-0.8464, -1.165, 25.61), (-1.37, -0.445, 25.61), (-1.37, 0.445, 25.61), (-0.8464, 1.165, 25.61), (-3.755e-09, 1.44, 10.81), (0.8464, 1.165, 10.81), (1.37, 0.445, 10.81), (1.37, -0.445, 10.81), (0.8464, -1.165, 10.81), (-1.296e-07, -1.44, 10.81), (-0.8464, -1.165, 10.81), (-1.37, -0.445, 10.81), (-1.37, 0.445, 10.81), (-0.8464, 1.165, 10.81), (-3.755e-09, 1.44, -2.192), (0.8464, 1.165, -2.192), (1.37, 0.445, -2.192), (1.37, -0.445, -2.192), (0.8464, -1.165, -2.192), (-1.296e-07, -1.44, -2.192), (-0.8464, -1.165, -2.192), (-1.37, -0.445, -2.192), (-1.37, 0.445, -2.192), (-0.8464, 1.165, -2.192), (0.0, 1.0, 25.61), (0.5878, 0.809, 25.61), (0.9511, 0.309, 25.61), (0.9511, -0.309, 25.61), (0.5878, -0.809, 25.61), (-8.742e-08, -1.0, 25.61), (-0.5878, -0.809, 25.61), (-0.9511, -0.309, 25.61), (-0.9511, 0.309, 25.61), (-0.5878, 0.809, 25.61), (4.768e-09, 0.8, 49.13), (0.4702, 0.6472, 49.13), (0.7608, 0.2472, 49.13), (0.7608, -0.2472, 49.13), (0.4702, -0.6472, 49.13), (-6.517e-08, -0.8, 49.13), (-0.4702, -0.6472, 49.13), (-0.7608, -0.2472, 49.13), (-0.7608, 0.2472, 49.13), (-0.4702, 0.6472, 49.13), (8.121e-09, 0.425, 73.0), (0.2498, 0.3438, 73.0), (0.4042, 0.1313, 73.0), (0.4042, -0.1313, 73.0), (0.2498, -0.3438, 73.0), (-2.903e-08, -0.425, 73.0), (-0.2498, -0.3438, 73.0), (-0.4042, -0.1313, 73.0), (-0.4042, 0.1313, 73.0), (-0.2498, 0.3438, 73.0)], [], [(47, 46, 76, 77), (1, 3, 61, 60), (15, 17, 68, 67), (48, 47, 77, 78), (5, 7, 63, 62), (41, 40, 70, 71), (49, 48, 78, 79), (19, 1, 60, 69), (128, 127, 56, 57), (9, 11, 65, 64), (42, 41, 71, 72), (8, 10, 25, 24), (20, 21, 22, 23, 24, 25, 26, 27, 28, 29), (6, 8, 24, 23), (0, 2, 21, 20), (4, 6, 23, 22), (2, 4, 22, 21), (18, 0, 20, 29), (16, 18, 29, 28), (14, 16, 28, 27), (12, 14, 27, 26), (10, 12, 26, 25), (18, 39, 30, 0), (16, 38, 39, 18), (14, 37, 38, 16), (12, 36, 37, 14), (10, 35, 36, 12), (8, 34, 35, 10), (6, 33, 34, 8), (4, 32, 33, 6), (2, 31, 32, 4), (0, 30, 31, 2), (39, 49, 40, 30), (38, 48, 49, 39), (37, 47, 48, 38), (36, 46, 47, 37), (35, 45, 46, 36), (34, 44, 45, 35), (33, 43, 44, 34), (32, 42, 43, 33), (31, 41, 42, 32), (30, 40, 41, 31), (52, 51, 91, 92), (127, 143, 55, 56), (143, 151, 54, 55), (151, 159, 53, 54), (168, 167, 50, 51), (159, 183, 52, 53), (183, 168, 51, 52), (167, 191, 59, 50), (191, 199, 58, 59), (199, 128, 57, 58), (11, 13, 66, 65), (46, 45, 75, 76), (45, 44, 74, 75), (7, 9, 64, 63), (17, 19, 69, 68), (44, 43, 73, 74), (3, 5, 62, 61), (13, 15, 67, 66), (43, 42, 72, 73), (40, 49, 79, 70), (80, 81, 101, 100), (59, 58, 98, 99), (87, 88, 108, 107), (51, 50, 90, 91), (58, 57, 97, 98), (86, 87, 107, 106), (57, 56, 96, 97), (85, 86, 106, 105), (56, 55, 95, 96), (88, 89, 109, 108), (50, 59, 99, 90), (81, 82, 102, 101), (53, 52, 92, 93), (89, 80, 100, 109), (82, 83, 103, 102), (54, 53, 93, 94), (83, 84, 104, 103), (55, 54, 94, 95), (84, 85, 105, 104), (111, 110, 119, 118, 117, 116, 115, 114, 113, 112), (17, 15, 135, 192), (176, 175, 255, 256), (193, 134, 133, 194), (146, 154, 234, 226), (195, 132, 131, 196), (131, 124, 204, 211), (197, 130, 129, 198), (191, 167, 247, 271), (19, 17, 192, 184), (153, 145, 225, 233), (185, 193, 194, 186), (123, 132, 212, 203), (187, 195, 196, 188), (166, 190, 270, 246), (189, 197, 198, 190), (144, 152, 232, 224), (1, 19, 184, 160), (133, 122, 202, 213), (161, 185, 186, 162), (189, 165, 245, 269), (163, 187, 188, 164), (167, 168, 248, 247), (165, 189, 190, 166), (121, 134, 214, 201), (5, 3, 175, 176), (164, 188, 268, 244), (177, 174, 173, 178), (169, 166, 246, 249), (179, 172, 171, 180), (135, 120, 200, 215), (181, 170, 169, 182), (187, 163, 243, 267), (7, 5, 176, 152), (165, 170, 250, 245), (153, 177, 178, 154), (143, 127, 207, 223), (155, 179, 180, 156), (162, 186, 266, 242), (157, 181, 182, 158), (171, 164, 244, 251), (3, 1, 160, 175), (126, 142, 222, 206), (174, 161, 162, 173), (185, 161, 241, 265), (172, 163, 164, 171), (163, 172, 252, 243), (170, 165, 166, 169), (141, 125, 205, 221), (9, 7, 152, 144), (160, 184, 264, 240), (145, 153, 154, 146), (173, 162, 242, 253), (147, 155, 156, 148), (124, 140, 220, 204), (149, 157, 158, 150), (199, 191, 271, 279), (11, 9, 144, 136), (161, 174, 254, 241), (137, 145, 146, 138), (139, 123, 203, 219), (139, 147, 148, 140), (190, 198, 278, 270), (141, 149, 150, 142), (175, 160, 240, 255), (13, 11, 136, 120), (122, 138, 218, 202), (121, 137, 138, 122), (197, 189, 269, 277), (123, 139, 140, 124), (183, 159, 239, 263), (125, 141, 142, 126), (137, 121, 201, 217), (15, 13, 120, 135), (188, 196, 276, 268), (134, 121, 122, 133), (158, 182, 262, 238), (132, 123, 124, 131), (120, 136, 216, 200), (130, 125, 126, 129), (195, 187, 267, 275), (272, 215, 214, 273), (274, 213, 212, 275), (276, 211, 210, 277), (278, 209, 208, 279), (264, 272, 273, 265), (266, 274, 275, 267), (268, 276, 277, 269), (270, 278, 279, 271), (240, 264, 265, 241), (242, 266, 267, 243), (244, 268, 269, 245), (246, 270, 271, 247), (256, 255, 254, 257), (258, 253, 252, 259), (260, 251, 250, 261), (262, 249, 248, 263), (232, 256, 257, 233), (234, 258, 259, 235), (236, 260, 261, 237), (238, 262, 263, 239), (255, 240, 241, 254), (253, 242, 243, 252), (251, 244, 245, 250), (249, 246, 247, 248), (224, 232, 233, 225), (226, 234, 235, 227), (228, 236, 237, 229), (230, 238, 239, 231), (216, 224, 225, 217), (218, 226, 227, 219), (220, 228, 229, 221), (222, 230, 231, 223), (200, 216, 217, 201), (202, 218, 219, 203), (204, 220, 221, 205), (206, 222, 223, 207), (215, 200, 201, 214), (213, 202, 203, 212), (211, 204, 205, 210), (209, 206, 207, 208), (125, 130, 210, 205), (155, 147, 227, 235), (174, 177, 257, 254), (129, 126, 206, 209), (148, 156, 236, 228), (178, 173, 253, 258), (192, 135, 215, 272), (127, 128, 208, 207), (157, 149, 229, 237), (172, 179, 259, 252), (134, 193, 273, 214), (150, 158, 238, 230), (180, 171, 251, 260), (194, 133, 213, 274), (159, 151, 231, 239), (170, 181, 261, 250), (132, 195, 275, 212), (136, 144, 224, 216), (182, 169, 249, 262), (196, 131, 211, 276), (145, 137, 217, 225), (168, 183, 263, 248), (130, 197, 277, 210), (138, 146, 226, 218), (152, 176, 256, 232), (198, 129, 209, 278), (147, 139, 219, 227), (177, 153, 233, 257), (128, 199, 279, 208), (140, 148, 228, 220), (154, 178, 258, 234), (184, 192, 272, 264), (149, 141, 221, 229), (179, 155, 235, 259), (193, 185, 265, 273), (142, 150, 230, 222), (156, 180, 260, 236), (186, 194, 274, 266), (151, 143, 223, 231), (181, 157, 237, 261), (289, 288, 298, 299), (286, 285, 295, 296), (283, 282, 292, 293), (280, 289, 299, 290), (287, 286, 296, 297), (284, 283, 293, 294), (281, 280, 290, 291), (288, 287, 297, 298), (285, 284, 294, 295), (282, 281, 291, 292), (310, 300, 301, 311), (311, 301, 302, 312), (312, 302, 303, 313), (313, 303, 304, 314), (314, 304, 305, 315), (315, 305, 306, 316), (316, 306, 307, 317), (317, 307, 308, 318), (318, 308, 309, 319), (319, 309, 300, 310), (327, 326, 336, 337), (334, 333, 343, 344), (324, 323, 333, 334), (321, 320, 330, 331), (328, 327, 337, 338), (325, 324, 334, 335), (322, 321, 331, 332), (329, 328, 338, 339), (326, 325, 335, 336), (323, 322, 332, 333), (320, 329, 339, 330), (331, 330, 340, 341), (338, 337, 347, 348), (335, 334, 344, 345), (332, 331, 341, 342), (339, 338, 348, 349), (336, 335, 345, 346), (333, 332, 342, 343), (330, 339, 349, 340), (337, 336, 346, 347)])
me_cylinder.polygons.foreach_set('use_smooth', [0, 0, 0, 0, 0, 0, 0, 0, 0, 0, 0, 0, 0, 0, 0, 0, 0, 0, 0, 0, 0, 0, 0, 0, 0, 0, 0, 0, 0, 0, 0, 0, 0, 0, 0, 0, 0, 0, 0, 0, 0, 0, 0, 0, 0, 0, 0, 0, 0, 0, 0, 0, 0, 0, 0, 0, 0, 0, 0, 0, 0, 0, 0, 0, 0, 0, 0, 0, 0, 0, 0, 0, 0, 0, 0, 0, 0, 0, 0, 0, 0, 0, 0, 0, 0, 0, 0, 0, 0, 0, 0, 0, 0, 0, 0, 0, 0, 0, 0, 0, 0, 0, 0, 0, 0, 0, 0, 0, 0, 0, 0, 0, 0, 0, 0, 0, 0, 0, 0, 0, 0, 0, 0, 0, 0, 0, 0, 0, 0, 0, 0, 0, 0, 0, 0, 0, 0, 0, 0, 0, 0, 0, 0, 0, 0, 0, 0, 0, 0, 0, 0, 0, 0, 0, 0, 0, 0, 0, 0, 0, 0, 0, 0, 0, 0, 0, 0, 0, 0, 0, 0, 0, 0, 0, 0, 0, 0, 0, 0, 0, 0, 0, 0, 0, 0, 0, 0, 0, 0, 0, 0, 0, 0, 0, 0, 0, 0, 0, 0, 0, 0, 0, 0, 0, 0, 0, 0, 0, 0, 0, 0, 0, 0, 0, 0, 0, 0, 0, 0, 0, 0, 0, 0, 0, 0, 0, 0, 0, 0, 0, 0, 0, 0, 0, 0, 0, 0, 0, 0, 0, 0, 0, 1, 1, 1, 1, 1, 1, 1, 1, 1, 1, 1, 1, 1, 1, 1, 1, 1, 1, 1, 1, 1, 1, 1, 1, 1, 1, 1, 1, 1, 1, 1, 1, 1, 1, 1, 1, 1, 1, 1, 1])
me_cylinder.polygons.foreach_set('material_index', [1, 1, 1, 1, 1, 1, 1, 1, 0, 1, 1, 0, 0, 0, 0, 0, 0, 0, 0, 0, 0, 0, 0, 0, 0, 0, 0, 0, 0, 0, 0, 0, 0, 0, 0, 0, 0, 0, 0, 0, 0, 0, 1, 0, 0, 0, 0, 0, 0, 0, 0, 0, 1, 1, 1, 1, 1, 1, 1, 1, 1, 1, 1, 1, 1, 1, 1, 1, 1, 1, 1, 1, 1, 1, 1, 1, 1, 1, 1, 1, 1, 0, 0, 0, 0, 0, 0, 0, 0, 0, 0, 0, 0, 0, 0, 0, 0, 0, 0, 0, 0, 0, 0, 0, 0, 0, 0, 0, 0, 0, 0, 0, 0, 0, 0, 0, 0, 0, 0, 0, 0, 0, 0, 0, 0, 0, 0, 0, 0, 0, 0, 0, 0, 0, 0, 0, 0, 0, 0, 0, 0, 0, 0, 0, 0, 0, 0, 0, 0, 0, 0, 0, 0, 0, 0, 0, 0, 0, 0, 0, 0, 0, 0, 0, 0, 0, 0, 0, 0, 0, 0, 0, 0, 0, 0, 0, 0, 0, 0, 0, 0, 0, 0, 0, 0, 0, 0, 0, 0, 0, 0, 0, 0, 0, 0, 0, 0, 0, 0, 0, 0, 0, 0, 0, 0, 0, 0, 0, 0, 0, 0, 0, 0, 0, 0, 0, 0, 0, 0, 0, 0, 0, 0, 0, 0, 0, 0, 0, 0, 0, 0, 0, 0, 0, 0, 0, 0, 0, 0, 0, 0, 0, 1, 1, 1, 1, 1, 1, 1, 1, 1, 1, 1, 1, 1, 1, 1, 1, 1, 1, 1, 1, 0, 0, 0, 0, 0, 0, 0, 0, 0, 0, 0, 0, 0, 0, 0, 0, 0, 0, 0, 0])
me_cylinder.materials.append(mat_dgrey)
me_cylinder.materials.append(mat_blue)
me_cylinder.use_remesh_preserve_volume = False
me_cylinder.use_remesh_preserve_attributes = False
me_cylinder.use_mirror_vertex_groups = False
me_cylinder.update()
me_sphere = bpy.data.meshes.new('Sphere')
me_sphere.from_pydata([(0.0, 0.5878, 0.809), (0.0, 0.9511, -0.309), (0.0, 0.5878, -0.809), (0.509, 0.2939, 0.809), (0.8236, 0.4755, 0.309), (0.8236, 0.4755, -0.309), (0.509, 0.2939, -0.809), (0.509, -0.2939, 0.809), (0.8236, -0.4755, 0.309), (0.8236, -0.4755, -0.309), (0.509, -0.2939, -0.809), (-1.031e-07, -0.5878, 0.809), (-1.329e-07, -0.9511, 0.309), (-1.329e-07, -0.9511, -0.309), (-7.33e-08, -0.5878, -0.809), (0.0, -8.742e-08, -1.0), (-7.571e-08, -1.311e-07, 1.0), (-0.509, -0.2939, 0.809), (-0.8236, -0.4755, 0.309), (-0.8236, -0.4755, -0.309), (-0.509, -0.2939, -0.809), (-0.509, 0.2939, 0.809), (-0.8236, 0.4755, 0.309), (-0.8236, 0.4755, -0.309), (-0.509, 0.2939, -0.809), (2.843e-07, 0.9511, 0.309)], [], [(2, 1, 5, 6), (25, 0, 3, 4), (15, 2, 6), (1, 25, 4, 5), (0, 16, 3), (15, 6, 10), (5, 4, 8, 9), (3, 16, 7), (6, 5, 9, 10), (4, 3, 7, 8), (15, 10, 14), (9, 8, 12, 13), (7, 16, 11), (10, 9, 13, 14), (8, 7, 11, 12), (15, 14, 20), (13, 12, 18, 19), (11, 16, 17), (14, 13, 19, 20), (12, 11, 17, 18), (15, 20, 24), (19, 18, 22, 23), (17, 16, 21), (20, 19, 23, 24), (18, 17, 21, 22), (15, 24, 2), (23, 22, 25, 1), (21, 16, 0), (24, 23, 1, 2), (22, 21, 0, 25)])
me_sphere.polygons.foreach_set('use_smooth', [True] * 30)
me_sphere.materials.append(mat_dgrey)
me_sphere.use_remesh_preserve_volume = False
me_sphere.use_remesh_preserve_attributes = False
me_sphere.use_mirror_vertex_groups = False
me_sphere.update()
me_cylinder_007 = bpy.data.meshes.new('Cylinder.007')
me_cylinder_007.from_pydata([(13.06, 2.87, 17.89), (13.46, 2.738, 17.89), (13.71, 2.392, 17.89), (13.71, 1.965, 17.89), (13.46, 1.619, 17.89), (13.06, 1.487, 17.89), (12.65, 1.619, 17.88), (12.4, 1.965, 17.88), (12.4, 2.392, 17.88), (12.65, 2.738, 17.88), (12.92, 3.099, 17.88), (13.46, 2.923, 17.89), (13.79, 2.463, 17.89), (13.79, 1.894, 17.89), (13.46, 1.434, 17.89), (12.92, 1.258, 17.88), (12.38, 1.434, 17.88), (12.04, 1.894, 17.88), (12.04, 2.463, 17.88), (12.38, 2.923, 17.88), (13.05, 2.87, 18.16), (13.46, 2.738, 18.16), (13.71, 2.392, 18.17), (13.71, 1.965, 18.17), (13.46, 1.619, 18.16), (13.05, 1.487, 18.16), (12.65, 1.619, 18.16), (12.4, 1.965, 18.16), (12.4, 2.392, 18.16), (12.65, 2.738, 18.16), (12.92, 3.099, 18.16), (13.46, 2.923, 18.16), (13.79, 2.463, 18.17), (13.79, 1.894, 18.17), (13.46, 1.434, 18.16), (12.92, 1.258, 18.16), (12.37, 1.434, 18.16), (12.04, 1.894, 18.16), (12.04, 2.463, 18.16), (12.37, 2.923, 18.16), (13.06, 2.87, 33.91), (13.46, 2.738, 33.91), (13.71, 2.392, 33.92), (13.71, 1.965, 33.92), (13.46, 1.619, 33.91), (13.06, 1.487, 33.91), (12.65, 1.619, 33.91), (12.4, 1.965, 33.91), (12.4, 2.392, 33.91), (12.65, 2.738, 33.91), (12.92, 3.099, 33.91), (13.46, 2.923, 33.91), (13.79, 2.463, 33.92), (13.79, 1.894, 33.92), (13.46, 1.434, 33.91), (12.92, 1.258, 33.91), (12.38, 1.434, 33.91), (12.04, 1.894, 33.91), (12.04, 2.463, 33.91), (12.38, 2.923, 33.91), (13.05, 2.87, 34.19), (13.46, 2.738, 34.19), (13.71, 2.392, 34.19), (13.71, 1.965, 34.19), (13.46, 1.619, 34.19), (13.05, 1.487, 34.19), (12.65, 1.619, 34.19), (12.4, 1.965, 34.18), (12.4, 2.392, 34.18), (12.65, 2.738, 34.19), (12.92, 3.099, 34.19), (13.46, 2.923, 34.19), (13.79, 2.463, 34.19), (13.79, 1.894, 34.19), (13.46, 1.434, 34.19), (12.92, 1.258, 34.19), (12.37, 1.434, 34.18), (12.04, 1.894, 34.18), (12.04, 2.463, 34.18), (12.37, 2.923, 34.18), (13.32, 2.87, 49.43), (13.72, 2.738, 49.44), (13.97, 2.392, 49.44), (13.97, 1.965, 49.44), (13.72, 1.619, 49.44), (13.32, 1.487, 49.43), (12.91, 1.619, 49.43), (12.66, 1.965, 49.43), (12.66, 2.392, 49.43), (12.91, 2.738, 49.43), (13.18, 3.099, 49.43), (13.72, 2.923, 49.44), (14.05, 2.463, 49.44), (14.05, 1.894, 49.44), (13.72, 1.434, 49.44), (13.18, 1.258, 49.43), (12.64, 1.434, 49.43), (12.3, 1.894, 49.43), (12.3, 2.463, 49.43), (12.64, 2.923, 49.43), (13.31, 2.87, 49.71), (13.72, 2.738, 49.71), (13.97, 2.392, 49.71), (13.97, 1.965, 49.71), (13.72, 1.619, 49.71), (13.31, 1.487, 49.71), (12.91, 1.619, 49.71), (12.66, 1.965, 49.71), (12.66, 2.392, 49.71), (12.91, 2.738, 49.71), (13.18, 3.099, 49.71), (13.72, 2.923, 49.71), (14.05, 2.463, 49.71), (14.05, 1.894, 49.71), (13.72, 1.434, 49.71), (13.18, 1.258, 49.71), (12.63, 1.434, 49.71), (12.3, 1.894, 49.7), (12.3, 2.463, 49.7), (12.63, 2.923, 49.71), (13.53, 2.87, 66.19), (13.94, 2.738, 66.19), (14.19, 2.392, 66.19), (14.19, 1.965, 66.19), (13.94, 1.619, 66.19), (13.53, 1.487, 66.19), (13.13, 1.619, 66.19), (12.87, 1.965, 66.18), (12.87, 2.392, 66.18), (13.13, 2.738, 66.19), (13.39, 3.099, 66.19), (13.93, 2.923, 66.19), (14.27, 2.463, 66.19), (14.27, 1.894, 66.19), (13.93, 1.434, 66.19), (13.39, 1.258, 66.19), (12.85, 1.434, 66.18), (12.52, 1.894, 66.18), (12.52, 2.463, 66.18), (12.85, 2.923, 66.18), (13.53, 2.87, 66.46), (13.94, 2.738, 66.47), (14.19, 2.392, 66.47), (14.19, 1.965, 66.47), (13.94, 1.619, 66.47), (13.53, 1.487, 66.46), (13.12, 1.619, 66.46), (12.87, 1.965, 66.46), (12.87, 2.392, 66.46), (13.12, 2.738, 66.46), (13.39, 3.099, 66.46), (13.93, 2.923, 66.47), (14.27, 2.463, 66.47), (14.27, 1.894, 66.47), (13.93, 1.434, 66.47), (13.39, 1.258, 66.46), (12.85, 1.434, 66.46), (12.52, 1.894, 66.46), (12.52, 2.463, 66.46), (12.85, 2.923, 66.46)], [], [(10, 11, 1, 0), (11, 12, 2, 1), (12, 13, 3, 2), (13, 14, 4, 3), (14, 15, 5, 4), (15, 16, 6, 5), (16, 17, 7, 6), (17, 18, 8, 7), (30, 20, 21, 31), (18, 19, 9, 8), (19, 10, 0, 9), (31, 21, 22, 32), (32, 22, 23, 33), (33, 23, 24, 34), (34, 24, 25, 35), (35, 25, 26, 36), (36, 26, 27, 37), (37, 27, 28, 38), (38, 28, 29, 39), (39, 29, 20, 30), (9, 0, 20, 29), (15, 14, 34, 35), (2, 3, 23, 22), (14, 13, 33, 34), (3, 4, 24, 23), (13, 12, 32, 33), (4, 5, 25, 24), (10, 19, 39, 30), (12, 11, 31, 32), (5, 6, 26, 25), (19, 18, 38, 39), (11, 10, 30, 31), (6, 7, 27, 26), (18, 17, 37, 38), (0, 1, 21, 20), (7, 8, 28, 27), (17, 16, 36, 37), (8, 9, 29, 28), (16, 15, 35, 36), (1, 2, 22, 21), (50, 51, 41, 40), (51, 52, 42, 41), (52, 53, 43, 42), (53, 54, 44, 43), (54, 55, 45, 44), (55, 56, 46, 45), (56, 57, 47, 46), (57, 58, 48, 47), (70, 60, 61, 71), (58, 59, 49, 48), (59, 50, 40, 49), (71, 61, 62, 72), (72, 62, 63, 73), (73, 63, 64, 74), (74, 64, 65, 75), (75, 65, 66, 76), (76, 66, 67, 77), (77, 67, 68, 78), (78, 68, 69, 79), (79, 69, 60, 70), (49, 40, 60, 69), (55, 54, 74, 75), (42, 43, 63, 62), (54, 53, 73, 74), (43, 44, 64, 63), (53, 52, 72, 73), (44, 45, 65, 64), (50, 59, 79, 70), (52, 51, 71, 72), (45, 46, 66, 65), (59, 58, 78, 79), (51, 50, 70, 71), (46, 47, 67, 66), (58, 57, 77, 78), (40, 41, 61, 60), (47, 48, 68, 67), (57, 56, 76, 77), (48, 49, 69, 68), (56, 55, 75, 76), (41, 42, 62, 61), (90, 91, 81, 80), (91, 92, 82, 81), (92, 93, 83, 82), (93, 94, 84, 83), (94, 95, 85, 84), (95, 96, 86, 85), (96, 97, 87, 86), (97, 98, 88, 87), (110, 100, 101, 111), (98, 99, 89, 88), (99, 90, 80, 89), (111, 101, 102, 112), (112, 102, 103, 113), (113, 103, 104, 114), (114, 104, 105, 115), (115, 105, 106, 116), (116, 106, 107, 117), (117, 107, 108, 118), (118, 108, 109, 119), (119, 109, 100, 110), (89, 80, 100, 109), (95, 94, 114, 115), (82, 83, 103, 102), (94, 93, 113, 114), (83, 84, 104, 103), (93, 92, 112, 113), (84, 85, 105, 104), (90, 99, 119, 110), (92, 91, 111, 112), (85, 86, 106, 105), (99, 98, 118, 119), (91, 90, 110, 111), (86, 87, 107, 106), (98, 97, 117, 118), (80, 81, 101, 100), (87, 88, 108, 107), (97, 96, 116, 117), (88, 89, 109, 108), (96, 95, 115, 116), (81, 82, 102, 101), (130, 131, 121, 120), (131, 132, 122, 121), (132, 133, 123, 122), (133, 134, 124, 123), (134, 135, 125, 124), (135, 136, 126, 125), (136, 137, 127, 126), (137, 138, 128, 127), (150, 140, 141, 151), (138, 139, 129, 128), (139, 130, 120, 129), (151, 141, 142, 152), (152, 142, 143, 153), (153, 143, 144, 154), (154, 144, 145, 155), (155, 145, 146, 156), (156, 146, 147, 157), (157, 147, 148, 158), (158, 148, 149, 159), (159, 149, 140, 150), (129, 120, 140, 149), (135, 134, 154, 155), (122, 123, 143, 142), (134, 133, 153, 154), (123, 124, 144, 143), (133, 132, 152, 153), (124, 125, 145, 144), (130, 139, 159, 150), (132, 131, 151, 152), (125, 126, 146, 145), (139, 138, 158, 159), (131, 130, 150, 151), (126, 127, 147, 146), (138, 137, 157, 158), (120, 121, 141, 140), (127, 128, 148, 147), (137, 136, 156, 157), (128, 129, 149, 148), (136, 135, 155, 156), (121, 122, 142, 141)])
_uv = me_cylinder_007.uv_layers.new(name='UVMap')
_uv.uv.foreach_set('vector', [1.0, 0.75, 0.9, 0.75, 0.9, 1.0, 1.0, 1.0, 0.9, 0.75, 0.8, 0.75, 0.8, 1.0, 0.9, 1.0, 0.8, 0.75, 0.7, 0.75, 0.7, 1.0, 0.8, 1.0, 0.7, 0.75, 0.6, 0.75, 0.6, 1.0, 0.7, 1.0, 0.6, 0.75, 0.5, 0.75, 0.5, 1.0, 0.6, 1.0, 0.5, 0.75, 0.4, 0.75, 0.4, 1.0, 0.5, 1.0, 0.4, 0.75, 0.3, 0.75, 0.3, 1.0, 0.4, 1.0, 0.3, 0.75, 0.2, 0.75, 0.2, 1.0, 0.3, 1.0, 1.0, 0.75, 1.0, 1.0, 0.9, 1.0, 0.9, 0.75, 0.2, 0.75, 0.1, 0.75, 0.1, 1.0, 0.2, 1.0, 0.1, 0.75, -7.451e-08, 0.75, -7.451e-08, 1.0, 0.1, 1.0, 0.9, 0.75, 0.9, 1.0, 0.8, 1.0, 0.8, 0.75, 0.8, 0.75, 0.8, 1.0, 0.7, 1.0, 0.7, 0.75, 0.7, 0.75, 0.7, 1.0, 0.6, 1.0, 0.6, 0.75, 0.6, 0.75, 0.6, 1.0, 0.5, 1.0, 0.5, 0.75, 0.5, 0.75, 0.5, 1.0, 0.4, 1.0, 0.4, 0.75, 0.4, 0.75, 0.4, 1.0, 0.3, 1.0, 0.3, 0.75, 0.3, 0.75, 0.3, 1.0, 0.2, 1.0, 0.2, 0.75, 0.2, 0.75, 0.2, 1.0, 0.1, 1.0, 0.1, 0.75, 0.1, 0.75, 0.1, 1.0, -7.451e-08, 1.0, -7.451e-08, 0.75, 0.1, 1.0, -7.451e-08, 1.0, -7.451e-08, 1.0, 0.1, 1.0, 0.5, 0.75, 0.6, 0.75, 0.6, 0.75, 0.5, 0.75, 0.8, 1.0, 0.7, 1.0, 0.7, 1.0, 0.8, 1.0, 0.6, 0.75, 0.7, 0.75, 0.7, 0.75, 0.6, 0.75, 0.7, 1.0, 0.6, 1.0, 0.6, 1.0, 0.7, 1.0, 0.7, 0.75, 0.8, 0.75, 0.8, 0.75, 0.7, 0.75, 0.6, 1.0, 0.5, 1.0, 0.5, 1.0, 0.6, 1.0, -7.451e-08, 0.75, 0.1, 0.75, 0.1, 0.75, -7.451e-08, 0.75, 0.8, 0.75, 0.9, 0.75, 0.9, 0.75, 0.8, 0.75, 0.5, 1.0, 0.4, 1.0, 0.4, 1.0, 0.5, 1.0, 0.1, 0.75, 0.2, 0.75, 0.2, 0.75, 0.1, 0.75, 0.9, 0.75, 1.0, 0.75, 1.0, 0.75, 0.9, 0.75, 0.4, 1.0, 0.3, 1.0, 0.3, 1.0, 0.4, 1.0, 0.2, 0.75, 0.3, 0.75, 0.3, 0.75, 0.2, 0.75, 1.0, 1.0, 0.9, 1.0, 0.9, 1.0, 1.0, 1.0, 0.3, 1.0, 0.2, 1.0, 0.2, 1.0, 0.3, 1.0, 0.3, 0.75, 0.4, 0.75, 0.4, 0.75, 0.3, 0.75, 0.2, 1.0, 0.1, 1.0, 0.1, 1.0, 0.2, 1.0, 0.4, 0.75, 0.5, 0.75, 0.5, 0.75, 0.4, 0.75, 0.9, 1.0, 0.8, 1.0, 0.8, 1.0, 0.9, 1.0, 1.0, 0.75, 0.9, 0.75, 0.9, 1.0, 1.0, 1.0, 0.9, 0.75, 0.8, 0.75, 0.8, 1.0, 0.9, 1.0, 0.8, 0.75, 0.7, 0.75, 0.7, 1.0, 0.8, 1.0, 0.7, 0.75, 0.6, 0.75, 0.6, 1.0, 0.7, 1.0, 0.6, 0.75, 0.5, 0.75, 0.5, 1.0, 0.6, 1.0, 0.5, 0.75, 0.4, 0.75, 0.4, 1.0, 0.5, 1.0, 0.4, 0.75, 0.3, 0.75, 0.3, 1.0, 0.4, 1.0, 0.3, 0.75, 0.2, 0.75, 0.2, 1.0, 0.3, 1.0, 1.0, 0.75, 1.0, 1.0, 0.9, 1.0, 0.9, 0.75, 0.2, 0.75, 0.1, 0.75, 0.1, 1.0, 0.2, 1.0, 0.1, 0.75, -7.451e-08, 0.75, -7.451e-08, 1.0, 0.1, 1.0, 0.9, 0.75, 0.9, 1.0, 0.8, 1.0, 0.8, 0.75, 0.8, 0.75, 0.8, 1.0, 0.7, 1.0, 0.7, 0.75, 0.7, 0.75, 0.7, 1.0, 0.6, 1.0, 0.6, 0.75, 0.6, 0.75, 0.6, 1.0, 0.5, 1.0, 0.5, 0.75, 0.5, 0.75, 0.5, 1.0, 0.4, 1.0, 0.4, 0.75, 0.4, 0.75, 0.4, 1.0, 0.3, 1.0, 0.3, 0.75, 0.3, 0.75, 0.3, 1.0, 0.2, 1.0, 0.2, 0.75, 0.2, 0.75, 0.2, 1.0, 0.1, 1.0, 0.1, 0.75, 0.1, 0.75, 0.1, 1.0, -7.451e-08, 1.0, -7.451e-08, 0.75, 0.1, 1.0, -7.451e-08, 1.0, -7.451e-08, 1.0, 0.1, 1.0, 0.5, 0.75, 0.6, 0.75, 0.6, 0.75, 0.5, 0.75, 0.8, 1.0, 0.7, 1.0, 0.7, 1.0, 0.8, 1.0, 0.6, 0.75, 0.7, 0.75, 0.7, 0.75, 0.6, 0.75, 0.7, 1.0, 0.6, 1.0, 0.6, 1.0, 0.7, 1.0, 0.7, 0.75, 0.8, 0.75, 0.8, 0.75, 0.7, 0.75, 0.6, 1.0, 0.5, 1.0, 0.5, 1.0, 0.6, 1.0, -7.451e-08, 0.75, 0.1, 0.75, 0.1, 0.75, -7.451e-08, 0.75, 0.8, 0.75, 0.9, 0.75, 0.9, 0.75, 0.8, 0.75, 0.5, 1.0, 0.4, 1.0, 0.4, 1.0, 0.5, 1.0, 0.1, 0.75, 0.2, 0.75, 0.2, 0.75, 0.1, 0.75, 0.9, 0.75, 1.0, 0.75, 1.0, 0.75, 0.9, 0.75, 0.4, 1.0, 0.3, 1.0, 0.3, 1.0, 0.4, 1.0, 0.2, 0.75, 0.3, 0.75, 0.3, 0.75, 0.2, 0.75, 1.0, 1.0, 0.9, 1.0, 0.9, 1.0, 1.0, 1.0, 0.3, 1.0, 0.2, 1.0, 0.2, 1.0, 0.3, 1.0, 0.3, 0.75, 0.4, 0.75, 0.4, 0.75, 0.3, 0.75, 0.2, 1.0, 0.1, 1.0, 0.1, 1.0, 0.2, 1.0, 0.4, 0.75, 0.5, 0.75, 0.5, 0.75, 0.4, 0.75, 0.9, 1.0, 0.8, 1.0, 0.8, 1.0, 0.9, 1.0, 1.0, 0.75, 0.9, 0.75, 0.9, 1.0, 1.0, 1.0, 0.9, 0.75, 0.8, 0.75, 0.8, 1.0, 0.9, 1.0, 0.8, 0.75, 0.7, 0.75, 0.7, 1.0, 0.8, 1.0, 0.7, 0.75, 0.6, 0.75, 0.6, 1.0, 0.7, 1.0, 0.6, 0.75, 0.5, 0.75, 0.5, 1.0, 0.6, 1.0, 0.5, 0.75, 0.4, 0.75, 0.4, 1.0, 0.5, 1.0, 0.4, 0.75, 0.3, 0.75, 0.3, 1.0, 0.4, 1.0, 0.3, 0.75, 0.2, 0.75, 0.2, 1.0, 0.3, 1.0, 1.0, 0.75, 1.0, 1.0, 0.9, 1.0, 0.9, 0.75, 0.2, 0.75, 0.1, 0.75, 0.1, 1.0, 0.2, 1.0, 0.1, 0.75, -7.451e-08, 0.75, -7.451e-08, 1.0, 0.1, 1.0, 0.9, 0.75, 0.9, 1.0, 0.8, 1.0, 0.8, 0.75, 0.8, 0.75, 0.8, 1.0, 0.7, 1.0, 0.7, 0.75, 0.7, 0.75, 0.7, 1.0, 0.6, 1.0, 0.6, 0.75, 0.6, 0.75, 0.6, 1.0, 0.5, 1.0, 0.5, 0.75, 0.5, 0.75, 0.5, 1.0, 0.4, 1.0, 0.4, 0.75, 0.4, 0.75, 0.4, 1.0, 0.3, 1.0, 0.3, 0.75, 0.3, 0.75, 0.3, 1.0, 0.2, 1.0, 0.2, 0.75, 0.2, 0.75, 0.2, 1.0, 0.1, 1.0, 0.1, 0.75, 0.1, 0.75, 0.1, 1.0, -7.451e-08, 1.0, -7.451e-08, 0.75, 0.1, 1.0, -7.451e-08, 1.0, -7.451e-08, 1.0, 0.1, 1.0, 0.5, 0.75, 0.6, 0.75, 0.6, 0.75, 0.5, 0.75, 0.8, 1.0, 0.7, 1.0, 0.7, 1.0, 0.8, 1.0, 0.6, 0.75, 0.7, 0.75, 0.7, 0.75, 0.6, 0.75, 0.7, 1.0, 0.6, 1.0, 0.6, 1.0, 0.7, 1.0, 0.7, 0.75, 0.8, 0.75, 0.8, 0.75, 0.7, 0.75, 0.6, 1.0, 0.5, 1.0, 0.5, 1.0, 0.6, 1.0, -7.451e-08, 0.75, 0.1, 0.75, 0.1, 0.75, -7.451e-08, 0.75, 0.8, 0.75, 0.9, 0.75, 0.9, 0.75, 0.8, 0.75, 0.5, 1.0, 0.4, 1.0, 0.4, 1.0, 0.5, 1.0, 0.1, 0.75, 0.2, 0.75, 0.2, 0.75, 0.1, 0.75, 0.9, 0.75, 1.0, 0.75, 1.0, 0.75, 0.9, 0.75, 0.4, 1.0, 0.3, 1.0, 0.3, 1.0, 0.4, 1.0, 0.2, 0.75, 0.3, 0.75, 0.3, 0.75, 0.2, 0.75, 1.0, 1.0, 0.9, 1.0, 0.9, 1.0, 1.0, 1.0, 0.3, 1.0, 0.2, 1.0, 0.2, 1.0, 0.3, 1.0, 0.3, 0.75, 0.4, 0.75, 0.4, 0.75, 0.3, 0.75, 0.2, 1.0, 0.1, 1.0, 0.1, 1.0, 0.2, 1.0, 0.4, 0.75, 0.5, 0.75, 0.5, 0.75, 0.4, 0.75, 0.9, 1.0, 0.8, 1.0, 0.8, 1.0, 0.9, 1.0, 1.0, 0.75, 0.9, 0.75, 0.9, 1.0, 1.0, 1.0, 0.9, 0.75, 0.8, 0.75, 0.8, 1.0, 0.9, 1.0, 0.8, 0.75, 0.7, 0.75, 0.7, 1.0, 0.8, 1.0, 0.7, 0.75, 0.6, 0.75, 0.6, 1.0, 0.7, 1.0, 0.6, 0.75, 0.5, 0.75, 0.5, 1.0, 0.6, 1.0, 0.5, 0.75, 0.4, 0.75, 0.4, 1.0, 0.5, 1.0, 0.4, 0.75, 0.3, 0.75, 0.3, 1.0, 0.4, 1.0, 0.3, 0.75, 0.2, 0.75, 0.2, 1.0, 0.3, 1.0, 1.0, 0.75, 1.0, 1.0, 0.9, 1.0, 0.9, 0.75, 0.2, 0.75, 0.1, 0.75, 0.1, 1.0, 0.2, 1.0, 0.1, 0.75, -7.451e-08, 0.75, -7.451e-08, 1.0, 0.1, 1.0, 0.9, 0.75, 0.9, 1.0, 0.8, 1.0, 0.8, 0.75, 0.8, 0.75, 0.8, 1.0, 0.7, 1.0, 0.7, 0.75, 0.7, 0.75, 0.7, 1.0, 0.6, 1.0, 0.6, 0.75, 0.6, 0.75, 0.6, 1.0, 0.5, 1.0, 0.5, 0.75, 0.5, 0.75, 0.5, 1.0, 0.4, 1.0, 0.4, 0.75, 0.4, 0.75, 0.4, 1.0, 0.3, 1.0, 0.3, 0.75, 0.3, 0.75, 0.3, 1.0, 0.2, 1.0, 0.2, 0.75, 0.2, 0.75, 0.2, 1.0, 0.1, 1.0, 0.1, 0.75, 0.1, 0.75, 0.1, 1.0, -7.451e-08, 1.0, -7.451e-08, 0.75, 0.1, 1.0, -7.451e-08, 1.0, -7.451e-08, 1.0, 0.1, 1.0, 0.5, 0.75, 0.6, 0.75, 0.6, 0.75, 0.5, 0.75, 0.8, 1.0, 0.7, 1.0, 0.7, 1.0, 0.8, 1.0, 0.6, 0.75, 0.7, 0.75, 0.7, 0.75, 0.6, 0.75, 0.7, 1.0, 0.6, 1.0, 0.6, 1.0, 0.7, 1.0, 0.7, 0.75, 0.8, 0.75, 0.8, 0.75, 0.7, 0.75, 0.6, 1.0, 0.5, 1.0, 0.5, 1.0, 0.6, 1.0, -7.451e-08, 0.75, 0.1, 0.75, 0.1, 0.75, -7.451e-08, 0.75, 0.8, 0.75, 0.9, 0.75, 0.9, 0.75, 0.8, 0.75, 0.5, 1.0, 0.4, 1.0, 0.4, 1.0, 0.5, 1.0, 0.1, 0.75, 0.2, 0.75, 0.2, 0.75, 0.1, 0.75, 0.9, 0.75, 1.0, 0.75, 1.0, 0.75, 0.9, 0.75, 0.4, 1.0, 0.3, 1.0, 0.3, 1.0, 0.4, 1.0, 0.2, 0.75, 0.3, 0.75, 0.3, 0.75, 0.2, 0.75, 1.0, 1.0, 0.9, 1.0, 0.9, 1.0, 1.0, 1.0, 0.3, 1.0, 0.2, 1.0, 0.2, 1.0, 0.3, 1.0, 0.3, 0.75, 0.4, 0.75, 0.4, 0.75, 0.3, 0.75, 0.2, 1.0, 0.1, 1.0, 0.1, 1.0, 0.2, 1.0, 0.4, 0.75, 0.5, 0.75, 0.5, 0.75, 0.4, 0.75, 0.9, 1.0, 0.8, 1.0, 0.8, 1.0, 0.9, 1.0])
me_cylinder_007.materials.append(mat_dgrey_001)
me_cylinder_007.use_remesh_preserve_volume = False
me_cylinder_007.use_remesh_preserve_attributes = False
me_cylinder_007.use_mirror_vertex_groups = False
me_cylinder_007.update()

# ---- objects
ob_handlebar = bpy.data.objects.new('Handlebar', me_cylinder_003)
ob_reel = bpy.data.objects.new('Reel', me_cylinder_001)
ob_pole = bpy.data.objects.new('Pole', me_cylinder)
ob_root = bpy.data.objects.new('root', None)
ob_handle = bpy.data.objects.new('handle', None)
ob_knobrotate = bpy.data.objects.new('knobrotate', None)
ob_handleknob = bpy.data.objects.new('HandleKnob', me_sphere)
ob_muzzlepoint = bpy.data.objects.new('muzzlePoint', None)
ob_mountpoint = bpy.data.objects.new('mountPoint', None)
ob_rings = bpy.data.objects.new('Rings', me_cylinder_007)

# ---- transforms, parenting, visibility, modifiers, constraints
ob_handlebar.parent = ob_handle
ob_handlebar.matrix_parent_inverse = Matrix(((1.0, 0.0, 0.0, 0.2401), (0.0, 1.0, 0.0, -0.312), (0.0, 0.0, 1.0, 0.3113), (0.0, 0.0, 0.0, 1.0)))
ob_handlebar.location = (-0.006185, 0.1706, -0.2929)
ob_handlebar.rotation_euler = (-18.85, 3.126e-13, 3.142)
ob_handlebar.scale = (0.2739, 0.2739, 0.2739)
ob_handlebar.lineart.crease_threshold = 0.0
ob_reel.parent = ob_root
ob_reel.matrix_parent_inverse = Matrix(((1.0, 0.0, 0.0, 0.0104), (0.0, 1.0, 0.0, -0.04182), (0.0, 0.0, 1.0, -0.05283), (0.0, 0.0, 0.0, 1.0)))
ob_reel.location = (-0.006185, 0.1706, -0.2929)
ob_reel.rotation_euler = (0.0, -0.0, 3.142)
ob_reel.scale = (0.2739, 0.2739, 0.2739)
ob_reel.lineart.crease_threshold = 0.0
ob_pole.parent = ob_root
ob_pole.matrix_parent_inverse = Matrix(((1.0, 0.0, 0.0, 0.0104), (0.0, 1.0, 0.0, -0.04182), (0.0, 0.0, 1.0, -0.05283), (0.0, 0.0, 0.0, 1.0)))
ob_pole.location = (-0.0104, 0.04182, -0.9402)
ob_pole.rotation_euler = (0.0, -0.0, 3.142)
ob_pole.scale = (0.06473, 0.06473, 0.06473)
ob_pole.lineart.crease_threshold = 0.0
ob_root.location = (-0.0104, 0.04182, 0.05283)
ob_root.empty_image_offset = (0.0, 0.0)
ob_root.lineart.crease_threshold = 0.0
ob_handle.parent = ob_root
ob_handle.matrix_parent_inverse = Matrix(((1.0, 0.0, 0.0, 0.0104), (0.0, 1.0, 0.0, -0.04182), (0.0, 0.0, 1.0, -0.05283), (0.0, 0.0, 0.0, 1.0)))
ob_handle.location = (-0.2401, 0.312, -0.3113)
ob_handle.empty_image_offset = (0.0, 0.0)
ob_handle.lineart.crease_threshold = 0.0
ob_knobrotate.parent = ob_handle
ob_knobrotate.matrix_parent_inverse = Matrix(((1.0, 0.0, 0.0, 0.2401), (0.0, 1.0, 0.0, -0.312), (0.0, 0.0, 1.0, 0.3113), (0.0, 0.0, 0.0, 1.0)))
ob_knobrotate.location = (-0.3132, 0.1855, -0.3394)
ob_knobrotate.empty_image_offset = (0.0, 0.0)
ob_knobrotate.lineart.crease_threshold = 0.0
ob_handleknob.parent = ob_knobrotate
ob_handleknob.matrix_parent_inverse = Matrix(((1.0, 0.0, 0.0, 0.3132), (0.0, 1.0, 0.0, -0.1855), (0.0, 0.0, 1.0, 0.3394), (0.0, 0.0, 0.0, 1.0)))
ob_handleknob.location = (-0.3132, 0.1855, -0.3394)
ob_handleknob.rotation_euler = (1.571, 1.571, 0.0)
ob_handleknob.scale = (0.03722, 0.03722, 0.07149)
ob_handleknob.lineart.crease_threshold = 0.0
ob_muzzlepoint.parent = ob_root
ob_muzzlepoint.matrix_parent_inverse = Matrix(((1.0, 0.0, 0.0, 0.0104), (0.0, 1.0, 0.0, -0.04182), (0.0, 0.0, 1.0, -0.05283), (0.0, 0.0, 0.0, 1.0)))
ob_muzzlepoint.location = (-0.02054, 0.16, 3.668)
ob_muzzlepoint.empty_image_offset = (0.0, 0.0)
ob_muzzlepoint.lineart.crease_threshold = 0.0
ob_mountpoint.parent = ob_root
ob_mountpoint.matrix_parent_inverse = Matrix(((1.0, 0.0, 0.0, 0.0104), (0.0, 1.0, 0.0, -0.04182), (0.0, 0.0, 1.0, -0.05283), (0.0, 0.0, 0.0, 1.0)))
ob_mountpoint.location = (-0.0104, 0.04182, 0.05283)
ob_mountpoint.empty_display_type = 'SINGLE_ARROW'
ob_mountpoint.empty_image_offset = (0.0, 0.0)
ob_mountpoint.lineart.crease_threshold = 0.0
ob_rings.parent = ob_root
ob_rings.matrix_parent_inverse = Matrix(((1.0, 0.0, 0.0, 0.0104), (0.0, 1.0, 0.0, -0.04182), (0.0, 0.0, 1.0, -0.05283), (0.0, 0.0, 0.0, 1.0)))
ob_rings.location = (-0.1407, 0.9183, -0.3013)
ob_rings.rotation_euler = (0.0, -0.0, 4.712)
ob_rings.scale = (0.05973, 0.05973, 0.05973)
ob_rings.lineart.crease_threshold = 0.0

# ---- collection membership
col_collection_1.objects.link(ob_handlebar)
col_collection_1.objects.link(ob_reel)
col_collection_1.objects.link(ob_pole)
col_collection_3.objects.link(ob_root)
col_collection_3.objects.link(ob_handle)
col_collection_3.objects.link(ob_knobrotate)
col_collection_3.objects.link(ob_handleknob)
col_collection_3.objects.link(ob_muzzlepoint)
col_collection_3.objects.link(ob_mountpoint)
col_collection_3.objects.link(ob_rings)

# ---- scene / render settings (as saved in the file)
scene.frame_start = 1; scene.frame_end = 250; scene.frame_set(0)
scene.render.engine = 'BLENDER_EEVEE_NEXT'
scene.render.dither_intensity = 0.0
scene.render.film_transparent = True
scene.cycles.use_denoising = False
scene.cycles.samples = 128
scene.cycles.sampling_pattern = 'TABULATED_SOBOL'
scene.cycles.use_adaptive_sampling = False
scene.cycles.use_light_tree = False
scene.cycles.blur_glossy = 0.0
scene.cycles.sample_clamp_indirect = 0.0
scene.view_settings.view_transform = 'Standard'
bpy.context.view_layer.update()

# ---- added for rendering (the .blend has no active camera and no usable light): camera, sun
cam_auto = bpy.data.cameras.new('AutoCamera')
cam_auto.lens = 50.0
cam_auto.sensor_width = 36.0
cam_auto.clip_end = 1000.0
ob_auto_camera = bpy.data.objects.new('AutoCamera', cam_auto)
scene.collection.objects.link(ob_auto_camera)
ob_auto_camera.location = (4.5796, -5.39843, 5.02111)
ob_auto_camera.rotation_euler = (1.09748, -7.21219e-08, 0.694738)
scene.camera = ob_auto_camera
light_auto_sun = bpy.data.lights.new('AutoSun', 'SUN')
light_auto_sun.energy = 3.0
light_auto_sun.angle = 0.0523599
ob_auto_sun = bpy.data.objects.new('AutoSun', light_auto_sun)
scene.collection.objects.link(ob_auto_sun)
ob_auto_sun.rotation_euler = (0.872665, 0.174533, 0.523599)
bpy.context.view_layer.update()
